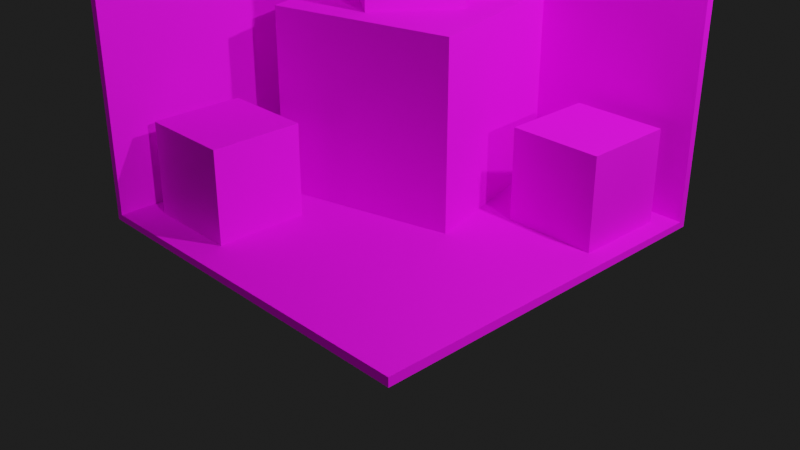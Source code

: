# Source: TexelDensity_Test.blend  (saved by Blender 2.83.20; exported with 4.5.12 LTS)
import bpy
from mathutils import Matrix  # noqa: F401  (used for matrix-valued properties, if any)

bpy.ops.wm.read_factory_settings(use_empty=True)
scene = bpy.context.scene
scene.name = 'Scene'

# ---- collections
col_collection = bpy.data.collections.new('Collection'); scene.collection.children.link(col_collection)
col_mesh = bpy.data.collections.new('Mesh'); scene.collection.children.link(col_mesh)
col_rig = bpy.data.collections.new('Rig'); scene.collection.children.link(col_rig)
col_collision = bpy.data.collections.new('Collision'); scene.collection.children.link(col_collision)
col_extras = bpy.data.collections.new('Extras'); scene.collection.children.link(col_extras)

# ---- images (referenced by path relative to the original .blend; pixels are not part of the script)
import os
ASSET_DIR = os.environ.get("B2B_ASSET_DIR", "")  # directory of the original .blend (textures are referenced by path, not embedded)
HERE = os.path.dirname(os.path.abspath(__file__))  # packed textures are extracted next to this script under _unpacked/

def load_image(name, relpath, width, height, colorspace="sRGB"):
    """Load a texture the original file referenced (path relative to the .blend, or extracted next to this script)."""
    p = next((c for c in (os.path.join(HERE, relpath), os.path.join(ASSET_DIR, relpath)) if relpath and os.path.exists(c)), "")
    if p:
        img = bpy.data.images.load(p, check_existing=True)
        img.name = name
    else:  # same state as the original file: an image datablock whose file is absent (Cycles renders it pink)
        img = bpy.data.images.new(name, width, height)
        img.source = "FILE"
        img.filepath = "//" + (relpath or name)
    img.colorspace_settings.name = colorspace
    return img
img_texeldensity_2048_x_2048_jpg = load_image('TexelDensity 2048 X 2048.jpg', 'TexelDensity 2048 X 2048.jpg', 1024, 1024, 'sRGB')

# ---- materials (node trees are filled in below, after node groups)
mat_texturatileable = bpy.data.materials.new('TexturaTileable')

# ---- material node trees
mat_texturatileable.use_nodes = True; mat_texturatileable.node_tree.nodes.clear()
_N = mat_texturatileable.node_tree.nodes; _L = mat_texturatileable.node_tree.links
n0 = _N.new('ShaderNodeBsdfPrincipled'); n0.name = 'Principled BSDF'; n0.location = (10, 300)
n0.distribution = 'GGX'
n0.subsurface_method = 'BURLEY'
n0.inputs[2].default_value = 0.8
n0.inputs[3].default_value = 1.45
n0.inputs[13].default_value = 0.3
n0.inputs[27].default_value = (0.0, 0.0, 0.0, 1.0)
n0.inputs[28].default_value = 1.0
n1 = _N.new('ShaderNodeOutputMaterial'); n1.name = 'Material Output'; n1.location = (300, 300)
n2 = _N.new('ShaderNodeTexImage'); n2.name = 'Image Texture'; n2.location = (-280, 278)
n2.image = img_texeldensity_2048_x_2048_jpg
_L.new(n0.outputs[0], n1.inputs[0])
_L.new(n2.outputs[0], n0.inputs[0])
n1.is_active_output = True

# ---- world
world_world = bpy.data.worlds.new('World'); scene.world = world_world
world_world.use_nodes = True; world_world.node_tree.nodes.clear()
_N = world_world.node_tree.nodes; _L = world_world.node_tree.links
n0 = _N.new('ShaderNodeOutputWorld'); n0.name = 'World Output'; n0.location = (300, 300)
n1 = _N.new('ShaderNodeBackground'); n1.name = 'Background'; n1.location = (10, 300)
n1.inputs[0].default_value = (0.01363, 0.01363, 0.01363, 1.0)
_L.new(n1.outputs[0], n0.inputs[0])
n0.is_active_output = True
world_world.color = (0.05088, 0.05088, 0.05088)
world_world.use_sun_shadow = False
world_world.sun_shadow_jitter_overblur = 0.0

# ---- cameras
cam_camera = bpy.data.cameras.new('Camera')
cam_camera.clip_end = 100.0
cam_camera.ortho_scale = 7.314

# ---- lights
light_light = bpy.data.lights.new('Light', 'POINT')
light_light.transmission_factor = 0.0
light_light.energy = 1000.0
light_light.shadow_soft_size = 0.1
light_light.shadow_maximum_resolution = 0.006
light_light.use_absolute_resolution = True
light_sun = bpy.data.lights.new('Sun', 'SUN')
light_sun.transmission_factor = 0.0
light_sun.energy = 1.0
light_sun.shadow_soft_size = 0.125

# ---- meshes
me_cube = bpy.data.meshes.new('Cube')
me_cube.from_pydata([(2.0, 2.0, 2.0), (2.0, 2.0, -2.0), (2.0, -2.0, -2.0), (-2.0, 2.0, 2.0), (-2.0, 2.0, -2.0), (-2.0, -2.0, 2.0), (-2.0, -2.0, -2.0), (-2.058, 2.058, -2.058), (-2.071, -2.0, -2.071), (2.0, 2.071, -2.071), (2.0, 2.1, 2.0), (-2.1, -2.0, 2.0), (-2.071, 2.071, 2.0), (2.0, -2.0, -2.1)], [], [(6, 4, 3, 5), (4, 6, 2, 1), (4, 1, 0, 3), (8, 11, 12, 7), (7, 9, 13, 8), (7, 12, 10, 9), (2, 6, 8, 13), (6, 5, 11, 8), (1, 2, 13, 9), (5, 3, 12, 11), (0, 1, 9, 10), (3, 0, 10, 12)])
_uv = me_cube.uv_layers.new(name='UVMap')
_uv.uv.foreach_set('vector', [-0.5, -0.5, 1.5, -0.5, 1.5, 1.5, -0.5, 1.5, -0.5, -0.5, 1.5, -0.5, 1.5, 1.5, -0.5, 1.5, -0.5, -0.5, 1.5, -0.5, 1.5, 1.5, -0.5, 1.5, -0.5, -0.5, 1.5, -0.5, 1.5, 1.5, -0.5, 1.5, -0.5, -0.5, 1.5, -0.5, 1.5, 1.5, -0.5, 1.5, -0.5, -0.5, 1.5, -0.5, 1.5, 1.5, -0.5, 1.5, -0.5, -0.5, 1.5, -0.5, 1.5, 1.5, -0.5, 1.5, -0.5, -0.5, 1.5, -0.5, 1.5, 1.5, -0.5, 1.5, -0.5, -0.5, 1.5, -0.5, 1.5, 1.5, -0.5, 1.5, -0.5, -0.5, 1.5, -0.5, 1.5, 1.5, -0.5, 1.5, -0.5, -0.5, 1.5, -0.5, 1.5, 1.5, -0.5, 1.5, -0.5, -0.5, 1.5, -0.5, 1.5, 1.5, -0.5, 1.5])
_uv.active_render = True
_uv = me_cube.uv_layers.new(name='UVMap.001')
_uv.uv.foreach_set('vector', [-0.5, -0.5, 1.5, -0.5, 1.5, 1.5, -0.5, 1.5, -0.5, -0.5, 1.5, -0.5, 1.5, 1.5, -0.5, 1.5, -0.5, -0.5, 1.5, -0.5, 1.5, 1.5, -0.5, 1.5, -0.5, -0.5, 1.5, -0.5, 1.5, 1.5, -0.5, 1.5, -0.5, -0.5, 1.5, -0.5, 1.5, 1.5, -0.5, 1.5, -0.5, -0.5, 1.5, -0.5, 1.5, 1.5, -0.5, 1.5, -0.5, -0.5, 1.5, -0.5, 1.5, 1.5, -0.5, 1.5, -0.5, -0.5, 1.5, -0.5, 1.5, 1.5, -0.5, 1.5, -0.5, -0.5, 1.5, -0.5, 1.5, 1.5, -0.5, 1.5, -0.5, -0.5, 1.5, -0.5, 1.5, 1.5, -0.5, 1.5, -0.5, -0.5, 1.5, -0.5, 1.5, 1.5, -0.5, 1.5, -0.5, -0.5, 1.5, -0.5, 1.5, 1.5, -0.5, 1.5])
me_cube.materials.append(mat_texturatileable)
me_cube.use_remesh_preserve_volume = False
me_cube.use_remesh_preserve_attributes = False
me_cube.use_mirror_vertex_groups = False
me_cube.update()
me_cube_001 = bpy.data.meshes.new('Cube.001')
me_cube_001.from_pydata([(-0.5, -0.5, -0.5), (-0.5, -0.5, 0.5), (-0.5, 0.5, -0.5), (-0.5, 0.5, 0.5), (0.5, -0.5, -0.5), (0.5, -0.5, 0.5), (0.5, 0.5, -0.5), (0.5, 0.5, 0.5)], [], [(0, 1, 3, 2), (2, 3, 7, 6), (6, 7, 5, 4), (4, 5, 1, 0), (2, 6, 4, 0), (7, 3, 1, 5)])
_uv = me_cube_001.uv_layers.new(name='UVMap')
_uv.uv.foreach_set('vector', [0.5, 2.98e-08, 0.5, 0.5, 0.0, 0.5, 0.0, 0.0, 0.5, 2.98e-08, 0.5, 0.5, 0.0, 0.5, 0.0, 0.0, 0.5, 2.98e-08, 0.5, 0.5, 0.0, 0.5, 0.0, 0.0, 0.5, 2.98e-08, 0.5, 0.5, 0.0, 0.5, 0.0, 0.0, 0.5, 2.98e-08, 0.5, 0.5, 0.0, 0.5, 0.0, 0.0, 0.5, 2.98e-08, 0.5, 0.5, 0.0, 0.5, 0.0, 0.0])
_uv.active_render = True
_uv = me_cube_001.uv_layers.new(name='UVMap.001')
_uv.uv.foreach_set('vector', [0.5, 2.98e-08, 0.5, 0.5, 0.0, 0.5, 0.0, 0.0, 0.5, 2.98e-08, 0.5, 0.5, 0.0, 0.5, 0.0, 0.0, 0.5, 2.98e-08, 0.5, 0.5, 0.0, 0.5, 0.0, 0.0, 0.5, 2.98e-08, 0.5, 0.5, 0.0, 0.5, 0.0, 0.0, 0.5, 2.98e-08, 0.5, 0.5, 0.0, 0.5, 0.0, 0.0, 0.5, 2.98e-08, 0.5, 0.5, 0.0, 0.5, 0.0, 0.0])
me_cube_001.materials.append(mat_texturatileable)
me_cube_001.use_remesh_fix_poles = True
me_cube_001.use_remesh_preserve_attributes = False
me_cube_001.use_mirror_x = True
me_cube_001.update()
me_cube_002 = bpy.data.meshes.new('Cube.002')
me_cube_002.from_pydata([(-0.5, -0.5, -0.5), (-0.5, -0.5, 0.5), (-0.5, 0.5, -0.5), (-0.5, 0.5, 0.5), (0.5, -0.5, -0.5), (0.5, -0.5, 0.5), (0.5, 0.5, -0.5), (0.5, 0.5, 0.5)], [], [(0, 1, 3, 2), (2, 3, 7, 6), (6, 7, 5, 4), (4, 5, 1, 0), (2, 6, 4, 0), (7, 3, 1, 5)])
_uv = me_cube_002.uv_layers.new(name='UVMap')
_uv.uv.foreach_set('vector', [1.0, 2.98e-08, 1.0, 1.0, 0.0, 1.0, 2.98e-08, 0.0, 1.0, 2.98e-08, 1.0, 1.0, 0.0, 1.0, 2.98e-08, 0.0, 1.0, 2.98e-08, 1.0, 1.0, 0.0, 1.0, 2.98e-08, 0.0, 1.0, 2.98e-08, 1.0, 1.0, 0.0, 1.0, 2.98e-08, 0.0, 1.0, 2.98e-08, 1.0, 1.0, 0.0, 1.0, 2.98e-08, 0.0, 1.0, 2.98e-08, 1.0, 1.0, 0.0, 1.0, 2.98e-08, 0.0])
_uv.active_render = True
_uv = me_cube_002.uv_layers.new(name='UVMap.001')
_uv.uv.foreach_set('vector', [1.0, 2.98e-08, 1.0, 1.0, 0.0, 1.0, 2.98e-08, 0.0, 1.0, 2.98e-08, 1.0, 1.0, 0.0, 1.0, 2.98e-08, 0.0, 1.0, 2.98e-08, 1.0, 1.0, 0.0, 1.0, 2.98e-08, 0.0, 1.0, 2.98e-08, 1.0, 1.0, 0.0, 1.0, 2.98e-08, 0.0, 1.0, 2.98e-08, 1.0, 1.0, 0.0, 1.0, 2.98e-08, 0.0, 1.0, 2.98e-08, 1.0, 1.0, 0.0, 1.0, 2.98e-08, 0.0])
me_cube_002.materials.append(mat_texturatileable)
me_cube_002.use_remesh_fix_poles = True
me_cube_002.use_remesh_preserve_attributes = False
me_cube_002.use_mirror_x = True
me_cube_002.update()
me_cube_003 = bpy.data.meshes.new('Cube.003')
me_cube_003.from_pydata([(-0.5, -0.5, -0.5), (-0.5, -0.5, 0.5), (-0.5, 0.5, -0.5), (-0.5, 0.5, 0.5), (0.5, -0.5, -0.5), (0.5, -0.5, 0.5), (0.5, 0.5, -0.5), (0.5, 0.5, 0.5)], [], [(0, 1, 3, 2), (2, 3, 7, 6), (6, 7, 5, 4), (4, 5, 1, 0), (2, 6, 4, 0), (7, 3, 1, 5)])
_uv = me_cube_003.uv_layers.new(name='UVMap')
_uv.uv.foreach_set('vector', [0.5, 0.0, 0.5, 0.5, 0.0, 0.5, 0.0, 0.0, 0.5, 0.0, 0.5, 0.5, 0.0, 0.5, 0.0, 0.0, 0.5, 0.0, 0.5, 0.5, 0.0, 0.5, 0.0, 0.0, 0.5, 0.0, 0.5, 0.5, 0.0, 0.5, 0.0, 0.0, 0.5, 0.0, 0.5, 0.5, 0.0, 0.5, 0.0, 0.0, 0.5, 0.0, 0.5, 0.5, 0.0, 0.5, 0.0, 0.0])
_uv.active_render = True
_uv = me_cube_003.uv_layers.new(name='UVMap.001')
_uv.uv.foreach_set('vector', [0.5, 0.0, 0.5, 0.5, 0.0, 0.5, 0.0, 0.0, 0.5, 0.0, 0.5, 0.5, 0.0, 0.5, 0.0, 0.0, 0.5, 0.0, 0.5, 0.5, 0.0, 0.5, 0.0, 0.0, 0.5, 0.0, 0.5, 0.5, 0.0, 0.5, 0.0, 0.0, 0.5, 0.0, 0.5, 0.5, 0.0, 0.5, 0.0, 0.0, 0.5, 0.0, 0.5, 0.5, 0.0, 0.5, 0.0, 0.0])
me_cube_003.materials.append(mat_texturatileable)
me_cube_003.use_remesh_fix_poles = True
me_cube_003.use_remesh_preserve_attributes = False
me_cube_003.use_mirror_x = True
me_cube_003.update()
me_cube_004 = bpy.data.meshes.new('Cube.004')
me_cube_004.from_pydata([(-0.5, -0.5, -0.5), (-0.5, -0.5, 0.5), (-0.5, 0.5, -0.5), (-0.5, 0.5, 0.5), (0.5, -0.5, -0.5), (0.5, -0.5, 0.5), (0.5, 0.5, -0.5), (0.5, 0.5, 0.5)], [], [(0, 1, 3, 2), (2, 3, 7, 6), (6, 7, 5, 4), (4, 5, 1, 0), (2, 6, 4, 0), (7, 3, 1, 5)])
_uv = me_cube_004.uv_layers.new(name='UVMap')
_uv.uv.foreach_set('vector', [0.5, 0.0, 0.5, 0.5, 0.0, 0.5, 0.0, 0.0, 0.5, 0.0, 0.5, 0.5, 0.0, 0.5, 0.0, 0.0, 0.5, 0.0, 0.5, 0.5, 0.0, 0.5, 0.0, 0.0, 0.5, 0.0, 0.5, 0.5, 0.0, 0.5, 0.0, 0.0, 0.5, 0.0, 0.5, 0.5, 0.0, 0.5, 0.0, 0.0, 0.5, 0.0, 0.5, 0.5, 0.0, 0.5, 0.0, 0.0])
_uv.active_render = True
_uv = me_cube_004.uv_layers.new(name='UVMap.001')
_uv.uv.foreach_set('vector', [0.5, 0.0, 0.5, 0.5, 0.0, 0.5, 0.0, 0.0, 0.5, 0.0, 0.5, 0.5, 0.0, 0.5, 0.0, 0.0, 0.5, 0.0, 0.5, 0.5, 0.0, 0.5, 0.0, 0.0, 0.5, 0.0, 0.5, 0.5, 0.0, 0.5, 0.0, 0.0, 0.5, 0.0, 0.5, 0.5, 0.0, 0.5, 0.0, 0.0, 0.5, 0.0, 0.5, 0.5, 0.0, 0.5, 0.0, 0.0])
me_cube_004.materials.append(mat_texturatileable)
me_cube_004.use_remesh_fix_poles = True
me_cube_004.use_remesh_preserve_attributes = False
me_cube_004.use_mirror_x = True
me_cube_004.update()

# ---- objects
ob_light = bpy.data.objects.new('Light', light_light)
ob_camera = bpy.data.objects.new('Camera', cam_camera)
ob_sun = bpy.data.objects.new('Sun', light_sun)
ob_pared = bpy.data.objects.new('Pared', me_cube)
ob_cube_001 = bpy.data.objects.new('Cube.001', me_cube_001)
ob_cube_002 = bpy.data.objects.new('Cube.002', me_cube_002)
ob_cube_003 = bpy.data.objects.new('Cube.003', me_cube_003)
ob_cube_004 = bpy.data.objects.new('Cube.004', me_cube_004)

# ---- transforms, parenting, visibility, modifiers, constraints
ob_light.location = (4.076, 1.005, 5.904)
ob_light.rotation_euler = (0.6503, 0.05522, 1.866)
ob_light.lock_rotations_4d = False
ob_light.empty_display_type = 'ARROWS'
ob_light.color = (0.0, 0.0, 0.0, 0.0)
ob_light.lineart.crease_threshold = 0.0
ob_camera.location = (7.359, -6.926, 4.958)
ob_camera.rotation_euler = (1.109, 0.0, 0.8149)
ob_camera.lock_rotations_4d = False
ob_camera.empty_display_type = 'ARROWS'
ob_camera.color = (0.0, 0.0, 0.0, 0.0)
ob_camera.display_type = 'WIRE'
ob_camera.lineart.crease_threshold = 0.0
ob_sun.location = (0.0, 0.0, 6.145)
ob_sun.rotation_euler = (-1.097, -0.3563, -1.988)
ob_sun.lineart.crease_threshold = 0.0
ob_pared.location = (0.0, 0.0, 2.0)
ob_pared.lock_rotations_4d = False
ob_pared.empty_display_type = 'ARROWS'
ob_pared.lineart.crease_threshold = 0.0
_m = ob_pared.modifiers.new('Solidify', 'SOLIDIFY')
ob_cube_001.location = (-0.6839, 0.7695, 2.497)
ob_cube_001.rotation_euler = (0.0, -0.0, 0.9601)
ob_cube_001.lineart.crease_threshold = 0.0
ob_cube_001.use_mesh_mirror_x = True
ob_cube_002.location = (-0.6563, 0.8206, 1.0)
ob_cube_002.rotation_euler = (0.0, -0.0, 0.2493)
ob_cube_002.scale = (2.0, 2.0, 2.0)
ob_cube_002.lineart.crease_threshold = 0.0
ob_cube_002.use_mesh_mirror_x = True
ob_cube_003.location = (-1.241, -1.161, 0.5)
ob_cube_003.lineart.crease_threshold = 0.0
ob_cube_003.use_mesh_mirror_x = True
ob_cube_004.location = (1.284, 1.299, 0.5)
ob_cube_004.lineart.crease_threshold = 0.0
ob_cube_004.use_mesh_mirror_x = True

# ---- collection membership
col_collection.objects.link(ob_light)
col_collection.objects.link(ob_camera)
col_collection.objects.link(ob_sun)
col_mesh.objects.link(ob_pared)
col_mesh.objects.link(ob_cube_001)
col_mesh.objects.link(ob_cube_002)
col_mesh.objects.link(ob_cube_003)
col_mesh.objects.link(ob_cube_004)

# ---- scene / render settings (as saved in the file)
scene.camera = ob_camera
scene.frame_start = 1; scene.frame_end = 250; scene.frame_set(0)
scene.render.engine = 'CYCLES'
scene.cycles.samples = 128
scene.cycles.sampling_pattern = 'TABULATED_SOBOL'
scene.cycles.use_adaptive_sampling = False
scene.cycles.use_light_tree = False
scene.eevee.use_gtao = True
scene.eevee.use_raytracing = True
scene.view_settings.view_transform = 'Filmic'
bpy.context.view_layer.update()
